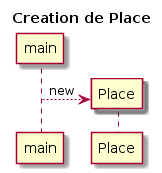

The diagram above was rendered by PlantUML. Its source (embedded in the PNG):
@startuml
title Creation de Place
participant Place order 10
create Place 
main --> Place : new
deactivate Place
@enduml